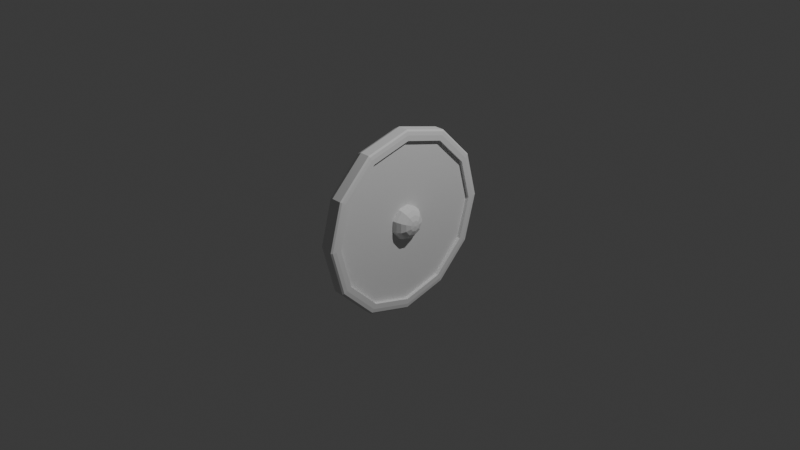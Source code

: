 # Source: Shield.blend  (saved by Blender 4.0.36; exported with 4.5.12 LTS)
import bpy
from mathutils import Matrix  # noqa: F401  (used for matrix-valued properties, if any)

bpy.ops.wm.read_factory_settings(use_empty=True)
scene = bpy.context.scene
scene.name = 'Scene'

# ---- collections
col_collection = bpy.data.collections.new('Collection'); scene.collection.children.link(col_collection)

# ---- world
world_world = bpy.data.worlds.new('World'); scene.world = world_world
world_world.use_nodes = True; world_world.node_tree.nodes.clear()
_N = world_world.node_tree.nodes; _L = world_world.node_tree.links
n0 = _N.new('ShaderNodeOutputWorld'); n0.name = 'World Output'; n0.location = (300, 300)
n1 = _N.new('ShaderNodeBackground'); n1.name = 'Background'; n1.location = (10, 300)
n1.inputs[0].default_value = (0.05088, 0.05088, 0.05088, 1.0)
_L.new(n1.outputs[0], n0.inputs[0])
n0.is_active_output = True
world_world.color = (0.05088, 0.05088, 0.05088)
world_world.use_sun_shadow = False
world_world.sun_shadow_jitter_overblur = 0.0

# ---- cameras
cam_camera = bpy.data.cameras.new('Camera')
cam_camera.clip_end = 100.0
cam_camera.ortho_scale = 7.314

# ---- lights
light_light = bpy.data.lights.new('Light', 'POINT')
light_light.transmission_factor = 0.0
light_light.use_soft_falloff = False
light_light.energy = 1000.0
light_light.shadow_soft_size = 0.1
light_light.shadow_maximum_resolution = 0.006
light_light.use_absolute_resolution = True

# ---- meshes
me_cylinder_001 = bpy.data.meshes.new('Cylinder.001')
me_cylinder_001.from_pydata([(0.0, 0.1123, 1.0), (0.05617, 0.0973, 1.0), (0.0973, 0.05617, 1.0), (0.1123, 0.0, 1.0), (0.0973, -0.05617, 1.0), (0.05617, -0.0973, 1.0), (0.0, -0.1123, 1.0), (-0.05617, -0.0973, 1.0), (-0.0973, -0.05617, 1.0), (-0.1123, 0.0, 1.0), (-0.0973, 0.05617, 1.0), (-0.05617, 0.0973, 1.0), (0.5, 0.866, 1.0), (0.0, 1.0, 1.0), (0.866, 0.5, 1.0), (1.0, 0.0, 1.0), (0.866, -0.5, 1.0), (0.5, -0.866, 1.0), (0.0, -1.0, 1.0), (-0.5, -0.866, 1.0), (-0.866, -0.5, 1.0), (-1.0, 0.0, 1.0), (-0.866, 0.5, 1.0), (-0.5, 0.866, 1.0), (0.4423, 0.7661, 1.0), (0.0, 0.8846, 1.0), (0.7661, 0.4423, 1.0), (0.8846, 0.0, 1.0), (0.7661, -0.4423, 1.0), (0.4423, -0.7661, 1.0), (0.0, -0.8846, 1.0), (-0.4423, -0.7661, 1.0), (-0.7661, -0.4423, 1.0), (-0.8846, 0.0, 1.0), (-0.7661, 0.4423, 1.0), (-0.4423, 0.7661, 1.0), (0.4423, 0.7661, 1.409), (0.0, 0.8846, 1.409), (0.7661, 0.4423, 1.409), (0.8846, 0.0, 1.409), (0.7661, -0.4423, 1.409), (0.4423, -0.7661, 1.409), (0.0, -0.8846, 1.409), (-0.4423, -0.7661, 1.409), (-0.7661, -0.4423, 1.409), (-0.8846, 0.0, 1.409), (-0.7661, 0.4423, 1.409), (-0.4423, 0.7661, 1.409), (0.0, 0.866, -1.0), (0.0, 1.0, 0.0), (0.0, 0.9608, -0.7071), (0.433, 0.75, -1.0), (0.5, 0.866, 0.0), (0.4804, 0.832, -0.7071), (0.75, 0.433, -1.0), (0.866, 0.5, 0.0), (0.832, 0.4804, -0.7071), (0.866, 0.0, -1.0), (1.0, 0.0, 0.0), (0.9608, 0.0, -0.7071), (0.75, -0.433, -1.0), (0.866, -0.5, 0.0), (0.832, -0.4804, -0.7071), (0.433, -0.75, -1.0), (0.5, -0.866, 0.0), (0.4804, -0.832, -0.7071), (0.0, -0.866, -1.0), (0.0, -1.0, 0.0), (0.0, -0.9608, -0.7071), (-0.433, -0.75, -1.0), (-0.5, -0.866, 0.0), (-0.4804, -0.832, -0.7071), (-0.75, -0.433, -1.0), (-0.866, -0.5, 0.0), (-0.832, -0.4804, -0.7071), (-0.866, 0.0, -1.0), (-1.0, 0.0, 0.0), (-0.9608, 0.0, -0.7071), (-0.75, 0.433, -1.0), (-0.866, 0.5, 0.0), (-0.832, 0.4804, -0.7071), (-0.433, 0.75, -1.0), (-0.5, 0.866, 0.0), (-0.4804, 0.832, -0.7071), (0.4712, 0.8161, 1.409), (0.5, 0.866, 1.204), (0.4916, 0.8514, 1.349), (0.0, 1.0, 1.204), (0.0, 0.9423, 1.409), (0.0, 0.9831, 1.349), (0.8161, 0.4712, 1.409), (0.866, 0.5, 1.204), (0.8514, 0.4916, 1.349), (0.9423, 0.0, 1.409), (1.0, 0.0, 1.204), (0.9831, 0.0, 1.349), (0.8161, -0.4712, 1.409), (0.866, -0.5, 1.204), (0.8514, -0.4916, 1.349), (0.4712, -0.8161, 1.409), (0.5, -0.866, 1.204), (0.4916, -0.8514, 1.349), (0.0, -0.9423, 1.409), (0.0, -1.0, 1.204), (0.0, -0.9831, 1.349), (-0.4712, -0.8161, 1.409), (-0.5, -0.866, 1.204), (-0.4916, -0.8514, 1.349), (-0.8161, -0.4712, 1.409), (-0.866, -0.5, 1.204), (-0.8514, -0.4916, 1.349), (-0.9423, 0.0, 1.409), (-1.0, 0.0, 1.204), (-0.9831, 0.0, 1.349), (-0.8161, 0.4712, 1.409), (-0.866, 0.5, 1.204), (-0.8514, 0.4916, 1.349), (-0.4712, 0.8161, 1.409), (-0.5, 0.866, 1.204), (-0.4916, 0.8514, 1.349)], [], [(82, 23, 13, 49), (55, 14, 15, 58), (58, 15, 16, 61), (61, 16, 17, 64), (64, 17, 18, 67), (67, 18, 19, 70), (70, 19, 20, 73), (73, 20, 21, 76), (76, 21, 22, 79), (79, 22, 23, 82), (1, 0, 11, 10, 9, 8, 7, 6, 5, 4, 3, 2), (14, 12, 85, 91), (52, 12, 14, 55), (49, 13, 12, 52), (28, 29, 41, 40), (35, 25, 37, 47), (19, 18, 103, 106), (27, 28, 40, 39), (34, 35, 47, 46), (37, 36, 84, 88), (26, 27, 39, 38), (43, 44, 108, 105), (38, 39, 93, 90), (33, 34, 46, 45), (24, 26, 38, 36), (0, 1, 24, 25), (1, 2, 26, 24), (2, 3, 27, 26), (3, 4, 28, 27), (4, 5, 29, 28), (5, 6, 30, 29), (6, 7, 31, 30), (7, 8, 32, 31), (8, 9, 33, 32), (9, 10, 34, 33), (10, 11, 35, 34), (11, 0, 25, 35), (13, 23, 118, 87), (12, 13, 87, 85), (16, 15, 94, 97), (17, 16, 97, 100), (41, 42, 102, 99), (18, 17, 100, 103), (20, 19, 106, 109), (21, 20, 109, 112), (22, 21, 112, 115), (46, 47, 117, 114), (23, 22, 115, 118), (15, 14, 91, 94), (39, 40, 96, 93), (44, 45, 111, 108), (29, 30, 42, 41), (30, 31, 43, 42), (36, 38, 90, 84), (42, 43, 105, 102), (47, 37, 88, 117), (31, 32, 44, 43), (25, 24, 36, 37), (40, 41, 99, 96), (45, 46, 114, 111), (32, 33, 45, 44), (49, 52, 53, 50), (50, 53, 51, 48), (52, 55, 56, 53), (53, 56, 54, 51), (55, 58, 59, 56), (56, 59, 57, 54), (58, 61, 62, 59), (59, 62, 60, 57), (61, 64, 65, 62), (62, 65, 63, 60), (64, 67, 68, 65), (65, 68, 66, 63), (67, 70, 71, 68), (68, 71, 69, 66), (70, 73, 74, 71), (71, 74, 72, 69), (73, 76, 77, 74), (74, 77, 75, 72), (76, 79, 80, 77), (77, 80, 78, 75), (79, 82, 83, 80), (80, 83, 81, 78), (82, 49, 50, 83), (83, 50, 48, 81), (85, 87, 89, 86), (86, 89, 88, 84), (91, 85, 86, 92), (92, 86, 84, 90), (94, 91, 92, 95), (95, 92, 90, 93), (97, 94, 95, 98), (98, 95, 93, 96), (100, 97, 98, 101), (101, 98, 96, 99), (103, 100, 101, 104), (104, 101, 99, 102), (106, 103, 104, 107), (107, 104, 102, 105), (109, 106, 107, 110), (110, 107, 105, 108), (112, 109, 110, 113), (113, 110, 108, 111), (115, 112, 113, 116), (116, 113, 111, 114), (118, 115, 116, 119), (119, 116, 114, 117), (87, 118, 119, 89), (89, 119, 117, 88), (48, 51, 54, 57, 60, 63, 66, 69, 72, 75, 78, 81)])
_uv = me_cylinder_001.uv_layers.new(name='UVMap')
_uv.uv.foreach_set('vector', [0.08333, 0.75, 0.08333, 1.0, 7.451e-08, 1.0, 7.451e-08, 0.75, 0.8333, 0.75, 0.8333, 1.0, 0.75, 1.0, 0.75, 0.75, 0.75, 0.75, 0.75, 1.0, 0.6667, 1.0, 0.6667, 0.75, 0.6667, 0.75, 0.6667, 1.0, 0.5833, 1.0, 0.5833, 0.75, 0.5833, 0.75, 0.5833, 1.0, 0.5, 1.0, 0.5, 0.75, 0.5, 0.75, 0.5, 1.0, 0.4167, 1.0, 0.4167, 0.75, 0.4167, 0.75, 0.4167, 1.0, 0.3333, 1.0, 0.3333, 0.75, 0.3333, 0.75, 0.3333, 1.0, 0.25, 1.0, 0.25, 0.75, 0.25, 0.75, 0.25, 1.0, 0.1667, 1.0, 0.1667, 0.75, 0.1667, 0.75, 0.1667, 1.0, 0.08333, 1.0, 0.08333, 0.75, 0.2635, 0.2734, 0.25, 0.277, 0.2365, 0.2734, 0.2266, 0.2635, 0.223, 0.25, 0.2266, 0.2365, 0.2365, 0.2266, 0.25, 0.223, 0.2635, 0.2266, 0.2734, 0.2365, 0.277, 0.25, 0.2734, 0.2635, 0.8333, 1.0, 0.9167, 1.0, 0.9167, 1.0, 0.8333, 1.0, 0.9167, 0.75, 0.9167, 1.0, 0.8333, 1.0, 0.8333, 0.75, 1.0, 0.75, 1.0, 1.0, 0.9167, 1.0, 0.9167, 0.75, 0.4339, 0.1438, 0.3562, 0.06614, 0.3562, 0.06614, 0.4339, 0.1438, 0.1438, 0.4339, 0.25, 0.4623, 0.25, 0.4623, 0.1438, 0.4339, 0.4167, 1.0, 0.5, 1.0, 0.5, 1.0, 0.4167, 1.0, 0.4623, 0.25, 0.4339, 0.1438, 0.4339, 0.1438, 0.4623, 0.25, 0.06614, 0.3562, 0.1438, 0.4339, 0.1438, 0.4339, 0.06614, 0.3562, 0.25, 0.4623, 0.3562, 0.4339, 0.3631, 0.4459, 0.25, 0.4762, 0.4339, 0.3562, 0.4623, 0.25, 0.4623, 0.25, 0.4339, 0.3562, 0.1438, 0.06614, 0.06614, 0.1438, 0.05415, 0.1369, 0.1369, 0.05415, 0.4339, 0.3562, 0.4623, 0.25, 0.4762, 0.25, 0.4459, 0.3631, 0.03769, 0.25, 0.06614, 0.3562, 0.06614, 0.3562, 0.03769, 0.25, 0.3562, 0.4339, 0.4339, 0.3562, 0.4339, 0.3562, 0.3562, 0.4339, 0.25, 0.277, 0.2635, 0.2734, 0.3562, 0.4339, 0.25, 0.4623, 0.2635, 0.2734, 0.2734, 0.2635, 0.4339, 0.3562, 0.3562, 0.4339, 0.2734, 0.2635, 0.277, 0.25, 0.4623, 0.25, 0.4339, 0.3562, 0.277, 0.25, 0.2734, 0.2365, 0.4339, 0.1438, 0.4623, 0.25, 0.2734, 0.2365, 0.2635, 0.2266, 0.3562, 0.06614, 0.4339, 0.1438, 0.2635, 0.2266, 0.25, 0.223, 0.25, 0.03769, 0.3562, 0.06614, 0.25, 0.223, 0.2365, 0.2266, 0.1438, 0.06614, 0.25, 0.03769, 0.2365, 0.2266, 0.2266, 0.2365, 0.06614, 0.1438, 0.1438, 0.06614, 0.2266, 0.2365, 0.223, 0.25, 0.03769, 0.25, 0.06614, 0.1438, 0.223, 0.25, 0.2266, 0.2635, 0.06614, 0.3562, 0.03769, 0.25, 0.2266, 0.2635, 0.2365, 0.2734, 0.1438, 0.4339, 0.06614, 0.3562, 0.2365, 0.2734, 0.25, 0.277, 0.25, 0.4623, 0.1438, 0.4339, 7.451e-08, 1.0, 0.08333, 1.0, 0.08333, 1.0, 7.451e-08, 1.0, 0.9167, 1.0, 1.0, 1.0, 1.0, 1.0, 0.9167, 1.0, 0.6667, 1.0, 0.75, 1.0, 0.75, 1.0, 0.6667, 1.0, 0.5833, 1.0, 0.6667, 1.0, 0.6667, 1.0, 0.5833, 1.0, 0.3562, 0.06614, 0.25, 0.03769, 0.25, 0.02385, 0.3631, 0.05415, 0.5, 1.0, 0.5833, 1.0, 0.5833, 1.0, 0.5, 1.0, 0.3333, 1.0, 0.4167, 1.0, 0.4167, 1.0, 0.3333, 1.0, 0.25, 1.0, 0.3333, 1.0, 0.3333, 1.0, 0.25, 1.0, 0.1667, 1.0, 0.25, 1.0, 0.25, 1.0, 0.1667, 1.0, 0.06614, 0.3562, 0.1438, 0.4339, 0.1369, 0.4459, 0.05415, 0.3631, 0.08333, 1.0, 0.1667, 1.0, 0.1667, 1.0, 0.08333, 1.0, 0.75, 1.0, 0.8333, 1.0, 0.8333, 1.0, 0.75, 1.0, 0.4623, 0.25, 0.4339, 0.1438, 0.4459, 0.1369, 0.4762, 0.25, 0.06614, 0.1438, 0.03769, 0.25, 0.02385, 0.25, 0.05415, 0.1369, 0.3562, 0.06614, 0.25, 0.03769, 0.25, 0.03769, 0.3562, 0.06614, 0.25, 0.03769, 0.1438, 0.06614, 0.1438, 0.06614, 0.25, 0.03769, 0.3562, 0.4339, 0.4339, 0.3562, 0.4459, 0.3631, 0.3631, 0.4459, 0.25, 0.03769, 0.1438, 0.06614, 0.1369, 0.05415, 0.25, 0.02385, 0.1438, 0.4339, 0.25, 0.4623, 0.25, 0.4762, 0.1369, 0.4459, 0.1438, 0.06614, 0.06614, 0.1438, 0.06614, 0.1438, 0.1438, 0.06614, 0.25, 0.4623, 0.3562, 0.4339, 0.3562, 0.4339, 0.25, 0.4623, 0.4339, 0.1438, 0.3562, 0.06614, 0.3631, 0.05415, 0.4459, 0.1369, 0.03769, 0.25, 0.06614, 0.3562, 0.05415, 0.3631, 0.02385, 0.25, 0.06614, 0.1438, 0.03769, 0.25, 0.03769, 0.25, 0.06614, 0.1438, 1.0, 0.75, 0.9167, 0.75, 0.9183, 0.5, 0.9984, 0.5, 0.7524, 0.4894, 0.8676, 0.4585, 0.8539, 0.43, 0.75, 0.4578, 0.9167, 0.75, 0.8333, 0.75, 0.835, 0.5, 0.915, 0.5, 0.8717, 0.4561, 0.9561, 0.3717, 0.93, 0.3539, 0.8539, 0.43, 0.8333, 0.75, 0.75, 0.75, 0.7516, 0.5, 0.8317, 0.5, 0.9585, 0.3676, 0.9894, 0.2524, 0.9578, 0.25, 0.93, 0.3539, 0.75, 0.75, 0.6667, 0.75, 0.6683, 0.5, 0.7484, 0.5, 0.9894, 0.2476, 0.9585, 0.1324, 0.93, 0.1461, 0.9578, 0.25, 0.6667, 0.75, 0.5833, 0.75, 0.585, 0.5, 0.665, 0.5, 0.9561, 0.1283, 0.8717, 0.04388, 0.8539, 0.07, 0.93, 0.1461, 0.5833, 0.75, 0.5, 0.75, 0.5016, 0.5, 0.5817, 0.5, 0.8676, 0.04152, 0.7524, 0.01063, 0.75, 0.04215, 0.8539, 0.07, 0.5, 0.75, 0.4167, 0.75, 0.4183, 0.5, 0.4984, 0.5, 0.7476, 0.01063, 0.6324, 0.04152, 0.6461, 0.07, 0.75, 0.04215, 0.4167, 0.75, 0.3333, 0.75, 0.335, 0.5, 0.415, 0.5, 0.6283, 0.04388, 0.5439, 0.1283, 0.57, 0.1461, 0.6461, 0.07, 0.3333, 0.75, 0.25, 0.75, 0.2516, 0.5, 0.3317, 0.5, 0.5415, 0.1324, 0.5106, 0.2476, 0.5422, 0.25, 0.57, 0.1461, 0.25, 0.75, 0.1667, 0.75, 0.1683, 0.5, 0.2484, 0.5, 0.5106, 0.2524, 0.5415, 0.3676, 0.57, 0.3539, 0.5422, 0.25, 0.1667, 0.75, 0.08333, 0.75, 0.08497, 0.5, 0.165, 0.5, 0.5439, 0.3717, 0.6283, 0.4561, 0.6461, 0.43, 0.57, 0.3539, 0.08333, 0.75, 7.451e-08, 0.75, 0.001635, 0.5, 0.0817, 0.5, 0.6324, 0.4585, 0.7476, 0.4894, 0.75, 0.4578, 0.6461, 0.43, 0.9167, 1.0, 1.0, 1.0, 0.9993, 1.0, 0.9174, 1.0, 0.369, 0.4581, 0.251, 0.4897, 0.25, 0.4762, 0.3631, 0.4459, 0.8333, 1.0, 0.9167, 1.0, 0.916, 1.0, 0.834, 1.0, 0.4571, 0.3707, 0.3707, 0.4571, 0.3631, 0.4459, 0.4459, 0.3631, 0.75, 1.0, 0.8333, 1.0, 0.8326, 1.0, 0.7507, 1.0, 0.4897, 0.251, 0.4581, 0.369, 0.4459, 0.3631, 0.4762, 0.25, 0.6667, 1.0, 0.75, 1.0, 0.7493, 1.0, 0.6674, 1.0, 0.4581, 0.131, 0.4897, 0.249, 0.4762, 0.25, 0.4459, 0.1369, 0.5833, 1.0, 0.6667, 1.0, 0.666, 1.0, 0.584, 1.0, 0.3707, 0.0429, 0.4571, 0.1293, 0.4459, 0.1369, 0.3631, 0.05415, 0.5, 1.0, 0.5833, 1.0, 0.5826, 1.0, 0.5007, 1.0, 0.251, 0.01027, 0.369, 0.04188, 0.3631, 0.05415, 0.25, 0.02385, 0.4167, 1.0, 0.5, 1.0, 0.4993, 1.0, 0.4174, 1.0, 0.131, 0.04188, 0.249, 0.01027, 0.25, 0.02385, 0.1369, 0.05415, 0.3333, 1.0, 0.4167, 1.0, 0.416, 1.0, 0.334, 1.0, 0.0429, 0.1293, 0.1293, 0.0429, 0.1369, 0.05415, 0.05415, 0.1369, 0.25, 1.0, 0.3333, 1.0, 0.3326, 1.0, 0.2507, 1.0, 0.01027, 0.249, 0.04188, 0.131, 0.05415, 0.1369, 0.02385, 0.25, 0.1667, 1.0, 0.25, 1.0, 0.2493, 1.0, 0.1674, 1.0, 0.04188, 0.369, 0.01027, 0.251, 0.02385, 0.25, 0.05415, 0.3631, 0.08333, 1.0, 0.1667, 1.0, 0.166, 1.0, 0.08404, 1.0, 0.1293, 0.4571, 0.0429, 0.3707, 0.05415, 0.3631, 0.1369, 0.4459, 7.451e-08, 1.0, 0.08333, 1.0, 0.08263, 1.0, 0.0007042, 1.0, 0.249, 0.4897, 0.131, 0.4581, 0.1369, 0.4459, 0.25, 0.4762, 0.75, 0.4578, 0.8539, 0.43, 0.93, 0.3539, 0.9578, 0.25, 0.93, 0.1461, 0.8539, 0.07, 0.75, 0.04215, 0.6461, 0.07, 0.57, 0.1461, 0.5422, 0.25, 0.57, 0.3539, 0.6461, 0.43])
me_cylinder_001.update()
me_sphere_003 = bpy.data.meshes.new('Sphere.003')
me_sphere_003.from_pydata([(0.05362, 0.06391, 0.1105), (0.102, 0.1216, 0.0722), (0.1404, 0.1673, 0.01248), (0.165, 0.1967, -0.06278), (0.08216, 0.01449, 0.1105), (0.1563, 0.02755, 0.0722), (0.2151, 0.03793, 0.01248), (0.2529, 0.04458, -0.06278), (0.07225, -0.04171, 0.1105), (0.1374, -0.07934, 0.0722), (0.1891, -0.1092, 0.01248), (0.2224, -0.1284, -0.06278), (0.02853, -0.07839, 0.1105), (0.05427, -0.1491, 0.0722), (0.0747, -0.2052, 0.01248), (0.08781, -0.2413, -0.06278), (-4.569e-09, 9.977e-10, 0.1238), (-0.02853, -0.07839, 0.1105), (-0.05427, -0.1491, 0.0722), (-0.0747, -0.2052, 0.01248), (-0.08781, -0.2413, -0.06278), (-0.07225, -0.04171, 0.1105), (-0.1374, -0.07934, 0.0722), (-0.1891, -0.1092, 0.01248), (-0.2224, -0.1284, -0.06278), (-0.08216, 0.01449, 0.1105), (-0.1563, 0.02755, 0.0722), (-0.2151, 0.03793, 0.01248), (-0.2529, 0.04458, -0.06278), (-0.05362, 0.06391, 0.1105), (-0.102, 0.1216, 0.0722), (-0.1404, 0.1673, 0.01248), (-0.165, 0.1967, -0.06278), (-2.468e-08, 0.08342, 0.1105), (-2.871e-08, 0.1587, 0.0722), (-6.089e-08, 0.2184, 0.01248), (-4.48e-08, 0.2568, -0.06278), (0.1735, 0.2068, -0.1462), (0.2659, 0.04688, -0.1462), (0.2338, -0.135, -0.1462), (0.09233, -0.2537, -0.1462), (-0.09233, -0.2537, -0.1462), (-0.2338, -0.135, -0.1462), (-0.2659, 0.04688, -0.1462), (-0.1735, 0.2068, -0.1462), (-2.871e-08, 0.27, -0.1462)], [], [(34, 33, 0, 1), (35, 34, 1, 2), (36, 35, 2, 3), (33, 16, 0), (45, 36, 3, 37), (1, 0, 4, 5), (2, 1, 5, 6), (3, 2, 6, 7), (0, 16, 4), (37, 3, 7, 38), (38, 7, 11, 39), (5, 4, 8, 9), (6, 5, 9, 10), (7, 6, 10, 11), (4, 16, 8), (8, 16, 12), (39, 11, 15, 40), (9, 8, 12, 13), (10, 9, 13, 14), (11, 10, 14, 15), (15, 14, 19, 20), (12, 16, 17), (40, 15, 20, 41), (13, 12, 17, 18), (14, 13, 18, 19), (19, 18, 22, 23), (20, 19, 23, 24), (17, 16, 21), (41, 20, 24, 42), (18, 17, 21, 22), (23, 22, 26, 27), (24, 23, 27, 28), (21, 16, 25), (42, 24, 28, 43), (22, 21, 25, 26), (26, 25, 29, 30), (27, 26, 30, 31), (28, 27, 31, 32), (25, 16, 29), (43, 28, 32, 44), (44, 32, 36, 45), (30, 29, 33, 34), (31, 30, 34, 35), (32, 31, 35, 36), (29, 16, 33)])
_uv = me_sphere_003.uv_layers.new(name='UVMap')
_uv.uv.foreach_set('vector', [0.6667, 0.8, 0.6667, 0.9, 0.5556, 0.9, 0.5556, 0.8, 0.6667, 0.7, 0.6667, 0.8, 0.5556, 0.8, 0.5556, 0.7, 0.6667, 0.6, 0.6667, 0.7, 0.5556, 0.7, 0.5556, 0.6, 0.6667, 0.9, 0.6111, 1.0, 0.5556, 0.9, 0.6667, 0.5, 0.6667, 0.6, 0.5556, 0.6, 0.5556, 0.5, 0.5556, 0.8, 0.5556, 0.9, 0.4444, 0.9, 0.4444, 0.8, 0.5556, 0.7, 0.5556, 0.8, 0.4444, 0.8, 0.4444, 0.7, 0.5556, 0.6, 0.5556, 0.7, 0.4444, 0.7, 0.4444, 0.6, 0.5556, 0.9, 0.5, 1.0, 0.4444, 0.9, 0.5556, 0.5, 0.5556, 0.6, 0.4444, 0.6, 0.4444, 0.5, 0.4444, 0.5, 0.4444, 0.6, 0.3333, 0.6, 0.3333, 0.5, 0.4444, 0.8, 0.4444, 0.9, 0.3333, 0.9, 0.3333, 0.8, 0.4444, 0.7, 0.4444, 0.8, 0.3333, 0.8, 0.3333, 0.7, 0.4444, 0.6, 0.4444, 0.7, 0.3333, 0.7, 0.3333, 0.6, 0.4444, 0.9, 0.3889, 1.0, 0.3333, 0.9, 0.3333, 0.9, 0.2778, 1.0, 0.2222, 0.9, 0.3333, 0.5, 0.3333, 0.6, 0.2222, 0.6, 0.2222, 0.5, 0.3333, 0.8, 0.3333, 0.9, 0.2222, 0.9, 0.2222, 0.8, 0.3333, 0.7, 0.3333, 0.8, 0.2222, 0.8, 0.2222, 0.7, 0.3333, 0.6, 0.3333, 0.7, 0.2222, 0.7, 0.2222, 0.6, 0.2222, 0.6, 0.2222, 0.7, 0.1111, 0.7, 0.1111, 0.6, 0.2222, 0.9, 0.1667, 1.0, 0.1111, 0.9, 0.2222, 0.5, 0.2222, 0.6, 0.1111, 0.6, 0.1111, 0.5, 0.2222, 0.8, 0.2222, 0.9, 0.1111, 0.9, 0.1111, 0.8, 0.2222, 0.7, 0.2222, 0.8, 0.1111, 0.8, 0.1111, 0.7, 0.1111, 0.7, 0.1111, 0.8, 0.0, 0.8, 0.0, 0.7, 0.1111, 0.6, 0.1111, 0.7, 0.0, 0.7, 0.0, 0.6, 0.1111, 0.9, 0.05556, 1.0, 0.0, 0.9, 0.1111, 0.5, 0.1111, 0.6, 0.0, 0.6, 0.0, 0.5, 0.1111, 0.8, 0.1111, 0.9, 0.0, 0.9, 0.0, 0.8, 1.0, 0.7, 1.0, 0.8, 0.8889, 0.8, 0.8889, 0.7, 1.0, 0.6, 1.0, 0.7, 0.8889, 0.7, 0.8889, 0.6, 1.0, 0.9, 0.9444, 1.0, 0.8889, 0.9, 1.0, 0.5, 1.0, 0.6, 0.8889, 0.6, 0.8889, 0.5, 1.0, 0.8, 1.0, 0.9, 0.8889, 0.9, 0.8889, 0.8, 0.8889, 0.8, 0.8889, 0.9, 0.7778, 0.9, 0.7778, 0.8, 0.8889, 0.7, 0.8889, 0.8, 0.7778, 0.8, 0.7778, 0.7, 0.8889, 0.6, 0.8889, 0.7, 0.7778, 0.7, 0.7778, 0.6, 0.8889, 0.9, 0.8333, 1.0, 0.7778, 0.9, 0.8889, 0.5, 0.8889, 0.6, 0.7778, 0.6, 0.7778, 0.5, 0.7778, 0.5, 0.7778, 0.6, 0.6667, 0.6, 0.6667, 0.5, 0.7778, 0.8, 0.7778, 0.9, 0.6667, 0.9, 0.6667, 0.8, 0.7778, 0.7, 0.7778, 0.8, 0.6667, 0.8, 0.6667, 0.7, 0.7778, 0.6, 0.7778, 0.7, 0.6667, 0.7, 0.6667, 0.6, 0.7778, 0.9, 0.7222, 1.0, 0.6667, 0.9])
me_sphere_003.update()

# ---- objects
ob_light = bpy.data.objects.new('Light', light_light)
ob_camera = bpy.data.objects.new('Camera', cam_camera)
ob_cylinder = bpy.data.objects.new('Cylinder', me_cylinder_001)
ob_sphere = bpy.data.objects.new('Sphere', me_sphere_003)

# ---- transforms, parenting, visibility, modifiers, constraints
ob_light.location = (4.076, 1.005, 5.904)
ob_light.rotation_euler = (0.6503, 0.05522, 1.866)
ob_light.lock_rotations_4d = False
ob_light.empty_display_type = 'ARROWS'
ob_light.color = (0.0, 0.0, 0.0, 0.0)
ob_light.lineart.crease_threshold = 0.0
ob_camera.location = (7.359, -6.926, 4.958)
ob_camera.rotation_euler = (1.109, 0.0, 0.8149)
ob_camera.lock_rotations_4d = False
ob_camera.empty_display_type = 'ARROWS'
ob_camera.color = (0.0, 0.0, 0.0, 0.0)
ob_camera.display_type = 'WIRE'
ob_camera.lineart.crease_threshold = 0.0
ob_cylinder.location = (0.0, 0.0, 0.0)
ob_cylinder.rotation_euler = (0.0, 1.571, 0.0)
ob_cylinder.scale = (1.0, 1.0, 0.09104)
_vg = ob_cylinder.vertex_groups.new(name='Group')
ob_sphere.location = (0.1715, 0.0, 0.0)
ob_sphere.rotation_euler = (0.0, 1.571, 0.0)
ob_sphere.scale = (0.6892, 0.6892, 0.5506)

# ---- collection membership
col_collection.objects.link(ob_light)
col_collection.objects.link(ob_camera)
col_collection.objects.link(ob_cylinder)
col_collection.objects.link(ob_sphere)

# ---- scene / render settings (as saved in the file)
scene.camera = ob_camera
scene.frame_start = 1; scene.frame_end = 250; scene.frame_set(1)
scene.render.engine = 'BLENDER_EEVEE_NEXT'
scene.cycles.sampling_pattern = 'TABULATED_SOBOL'
bpy.context.view_layer.update()
